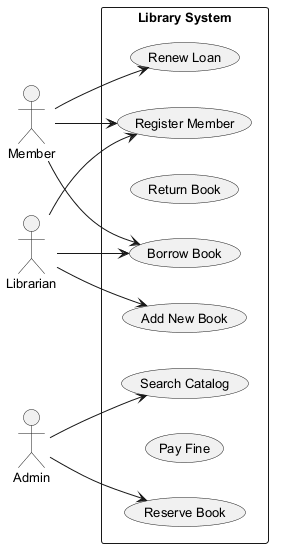

The diagram above was rendered by PlantUML. Its source (embedded in the PNG):
@startuml
skinparam monochrome true
skinparam defaultFontSize 13
left to right direction
actor "Member" as M
actor "Librarian" as L
actor "Admin" as A
rectangle "Library System" {
  usecase "Renew Loan" as UC_RenewLoan
  usecase "Reserve Book" as UC_ReserveBook
  usecase "Return Book" as UC_ReturnBook
  usecase "Add New Book" as UC_AddNewBook
  usecase "Search Catalog" as UC_SearchCatalog
  usecase "Register Member" as UC_RegisterMember
  usecase "Pay Fine" as UC_PayFine
  usecase "Borrow Book" as UC_BorrowBook
}
M --> UC_RegisterMember
M --> UC_RenewLoan
M --> UC_BorrowBook
L --> UC_AddNewBook
L --> UC_RegisterMember
L --> UC_BorrowBook
A --> UC_ReserveBook
A --> UC_SearchCatalog
@enduml